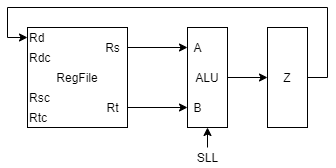

The diagram above was exported from draw.io. Its source (the exported page's mxGraphModel, read from the mxfile embedded in the PNG):
<mxGraphModel dx="962" dy="632" grid="1" gridSize="10" guides="1" tooltips="1" connect="1" arrows="1" fold="1" page="1" pageScale="1" pageWidth="827" pageHeight="1169" math="0" shadow="0">
  <root>
    <mxCell id="0" />
    <mxCell id="1" parent="0" />
    <mxCell id="UrVMnHXHQ3q1pH54Qapl-1" value="RegFile" style="rounded=0;whiteSpace=wrap;html=1;" parent="1" vertex="1">
      <mxGeometry x="200" y="160" width="100" height="100" as="geometry" />
    </mxCell>
    <mxCell id="UrVMnHXHQ3q1pH54Qapl-2" value="Rd" style="text;html=1;align=left;verticalAlign=middle;resizable=0;points=[];autosize=1;" parent="1" vertex="1">
      <mxGeometry x="200" y="160" width="30" height="20" as="geometry" />
    </mxCell>
    <mxCell id="UrVMnHXHQ3q1pH54Qapl-3" value="Rdc" style="text;html=1;align=left;verticalAlign=middle;resizable=0;points=[];autosize=1;" parent="1" vertex="1">
      <mxGeometry x="200" y="180" width="40" height="20" as="geometry" />
    </mxCell>
    <mxCell id="UrVMnHXHQ3q1pH54Qapl-4" value="Rsc" style="text;html=1;align=left;verticalAlign=middle;resizable=0;points=[];autosize=1;" parent="1" vertex="1">
      <mxGeometry x="200" y="220" width="40" height="20" as="geometry" />
    </mxCell>
    <mxCell id="UrVMnHXHQ3q1pH54Qapl-5" value="Rtc" style="text;html=1;align=left;verticalAlign=middle;resizable=0;points=[];autosize=1;" parent="1" vertex="1">
      <mxGeometry x="200" y="240" width="30" height="20" as="geometry" />
    </mxCell>
    <mxCell id="UrVMnHXHQ3q1pH54Qapl-11" style="edgeStyle=orthogonalEdgeStyle;rounded=0;orthogonalLoop=1;jettySize=auto;html=1;" parent="1" source="UrVMnHXHQ3q1pH54Qapl-6" target="UrVMnHXHQ3q1pH54Qapl-9" edge="1">
      <mxGeometry relative="1" as="geometry" />
    </mxCell>
    <mxCell id="UrVMnHXHQ3q1pH54Qapl-6" value="Rs" style="text;html=1;align=center;verticalAlign=middle;resizable=0;points=[];autosize=1;" parent="1" vertex="1">
      <mxGeometry x="270" y="170" width="30" height="20" as="geometry" />
    </mxCell>
    <mxCell id="UrVMnHXHQ3q1pH54Qapl-12" style="edgeStyle=orthogonalEdgeStyle;rounded=0;orthogonalLoop=1;jettySize=auto;html=1;" parent="1" source="UrVMnHXHQ3q1pH54Qapl-7" target="UrVMnHXHQ3q1pH54Qapl-10" edge="1">
      <mxGeometry relative="1" as="geometry" />
    </mxCell>
    <mxCell id="UrVMnHXHQ3q1pH54Qapl-7" value="Rt" style="text;html=1;align=center;verticalAlign=middle;resizable=0;points=[];autosize=1;" parent="1" vertex="1">
      <mxGeometry x="270" y="230" width="30" height="20" as="geometry" />
    </mxCell>
    <mxCell id="UrVMnHXHQ3q1pH54Qapl-14" style="edgeStyle=orthogonalEdgeStyle;rounded=0;orthogonalLoop=1;jettySize=auto;html=1;exitX=1;exitY=0.5;exitDx=0;exitDy=0;entryX=0;entryY=0.5;entryDx=0;entryDy=0;" parent="1" source="UrVMnHXHQ3q1pH54Qapl-8" target="UrVMnHXHQ3q1pH54Qapl-13" edge="1">
      <mxGeometry relative="1" as="geometry" />
    </mxCell>
    <mxCell id="UrVMnHXHQ3q1pH54Qapl-8" value="ALU" style="rounded=0;whiteSpace=wrap;html=1;fontSize=12;" parent="1" vertex="1">
      <mxGeometry x="360" y="160" width="40" height="100" as="geometry" />
    </mxCell>
    <mxCell id="UrVMnHXHQ3q1pH54Qapl-9" value="A" style="text;html=1;align=center;verticalAlign=middle;resizable=0;points=[];autosize=1;fontSize=12;" parent="1" vertex="1">
      <mxGeometry x="360" y="170" width="20" height="20" as="geometry" />
    </mxCell>
    <mxCell id="UrVMnHXHQ3q1pH54Qapl-10" value="B" style="text;html=1;align=center;verticalAlign=middle;resizable=0;points=[];autosize=1;fontSize=12;" parent="1" vertex="1">
      <mxGeometry x="360" y="230" width="20" height="20" as="geometry" />
    </mxCell>
    <mxCell id="UrVMnHXHQ3q1pH54Qapl-15" style="edgeStyle=orthogonalEdgeStyle;rounded=0;orthogonalLoop=1;jettySize=auto;html=1;exitX=1;exitY=0.5;exitDx=0;exitDy=0;" parent="1" source="UrVMnHXHQ3q1pH54Qapl-13" target="UrVMnHXHQ3q1pH54Qapl-2" edge="1">
      <mxGeometry relative="1" as="geometry">
        <Array as="points">
          <mxPoint x="500" y="210" />
          <mxPoint x="500" y="140" />
          <mxPoint x="180" y="140" />
          <mxPoint x="180" y="170" />
        </Array>
      </mxGeometry>
    </mxCell>
    <mxCell id="UrVMnHXHQ3q1pH54Qapl-13" value="Z" style="rounded=0;whiteSpace=wrap;html=1;fontSize=12;" parent="1" vertex="1">
      <mxGeometry x="440" y="160" width="40" height="100" as="geometry" />
    </mxCell>
    <mxCell id="UrVMnHXHQ3q1pH54Qapl-16" value="" style="endArrow=classic;html=1;entryX=0.5;entryY=1;entryDx=0;entryDy=0;" parent="1" target="UrVMnHXHQ3q1pH54Qapl-8" edge="1">
      <mxGeometry width="50" height="50" relative="1" as="geometry">
        <mxPoint x="380" y="280" as="sourcePoint" />
        <mxPoint x="410" y="360" as="targetPoint" />
      </mxGeometry>
    </mxCell>
    <mxCell id="UrVMnHXHQ3q1pH54Qapl-17" value="SLL" style="text;html=1;align=center;verticalAlign=middle;resizable=0;points=[];autosize=1;" parent="1" vertex="1">
      <mxGeometry x="360" y="280" width="40" height="20" as="geometry" />
    </mxCell>
  </root>
</mxGraphModel>